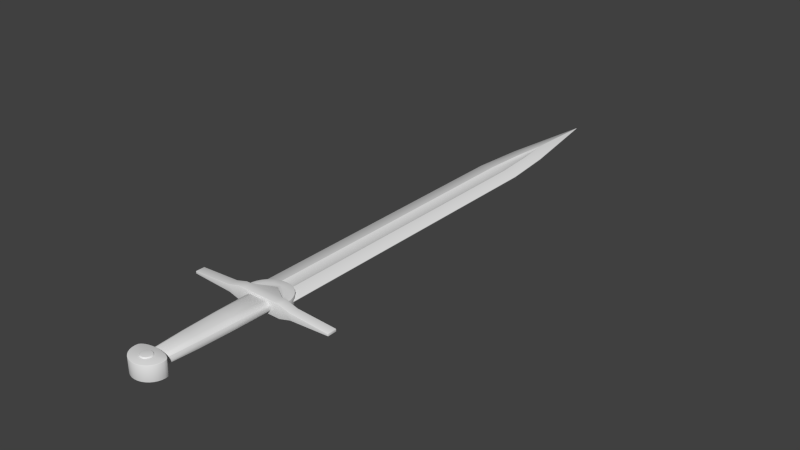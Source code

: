 # Source: Sword.blend  (saved by Blender 2.69.0; exported with 4.5.12 LTS)
import bpy
from mathutils import Matrix  # noqa: F401  (used for matrix-valued properties, if any)

bpy.ops.wm.read_factory_settings(use_empty=True)
scene = bpy.context.scene
scene.name = 'Scene'

# ---- collections
col_collection_1 = bpy.data.collections.new('Collection 1'); scene.collection.children.link(col_collection_1)

# ---- materials (node trees are filled in below, after node groups)
mat_sword = bpy.data.materials.new('Sword')
mat_sword.alpha_threshold = 0.0
mat_sword.use_transparent_shadow = False
mat_sword.roughness = 0.5
mat_sword.line_color = (0.0, 0.0, 0.0, 1.0)

# ---- material node trees

# ---- world
world_world = bpy.data.worlds.new('World'); scene.world = world_world
world_world.color = (0.05088, 0.05088, 0.05088)
world_world.use_sun_shadow = False
world_world.sun_shadow_jitter_overblur = 0.0
world_world.cycles.sampling_method = 'MANUAL'
world_world.cycles.sample_map_resolution = 256

# ---- meshes
me_cube_001 = bpy.data.meshes.new('Cube.001')
me_cube_001.from_pydata([(-0.04758, -0.1307, -0.000684), (-0.04758, 0.6082, -0.000684), (0.04758, 0.6082, -0.000684), (0.04758, -0.1307, -0.000684), (-0.04758, -0.1307, 0.000684), (-0.04758, 0.6082, 0.000684), (0.04758, 0.6082, 0.000684), (0.04758, -0.1307, 0.000684), (-0.0004946, 0.9436, -0.000684), (0.0004946, 0.9436, -0.000684), (-0.0004946, 0.9436, 0.000684), (0.0004946, 0.9436, 0.000684), (-0.01586, 0.6082, 0.005811), (0.01586, 0.6082, 0.005811), (0.01586, 0.6082, -0.005811), (-0.01586, 0.6082, -0.005811), (0.01586, -0.1307, 0.005811), (-0.01586, -0.1307, 0.005811), (-0.01586, -0.1307, -0.005811), (0.01586, -0.1307, -0.005811), (0.009107, -0.1307, -0.003722), (-0.009107, -0.1307, -0.003722), (-0.009107, -0.1307, 0.003722), (0.009107, -0.1307, 0.003722), (-0.009107, 0.6082, -0.003722), (0.009107, 0.6082, -0.003722), (0.009107, 0.6082, 0.003722), (-0.009107, 0.6082, 0.003722), (0.001309, 0.7759, -0.005811), (-0.001309, 0.7759, -0.005811), (-0.001309, 0.7759, 0.005811), (0.001309, 0.7759, 0.005811), (0.0007514, 0.7423, -0.003722), (-0.0007514, 0.7423, -0.003722), (-0.0007514, 0.7423, 0.003722), (0.0007514, 0.7423, 0.003722), (0.01004, -0.07023, 0.009784), (0.0197, -0.07316, 0.009784), (0.02861, -0.07792, 0.009784), (0.03641, -0.08432, 0.009784), (0.04281, -0.09213, 0.009784), (0.04757, -0.101, 0.009784), (0.0505, -0.1107, 0.009784), (0.05149, -0.1207, 0.009784), (-0.05149, -0.1207, 0.01563), (-0.05149, -0.1207, -0.01563), (0.05149, -0.1415, -0.01563), (0.05149, -0.1415, 0.01563), (-0.05149, -0.1415, -0.01563), (-0.05149, -0.1415, 0.01563), (0.1719, -0.1207, 0.002773), (-0.1719, -0.1415, 0.002773), (-0.1719, -0.1415, -0.002773), (-0.1719, -0.1207, -0.002773), (0.05149, -0.1207, 0.01563), (0.05149, -0.1207, -0.01563), (-0.1719, -0.1207, 0.002773), (0.1719, -0.1415, -0.002773), (0.1719, -0.1415, 0.002773), (0.1719, -0.1207, -0.002773), (0.07879, -0.1415, -0.007881), (0.07879, -0.1415, 0.007881), (0.07879, -0.1207, -0.007881), (-0.07879, -0.1207, 0.007881), (-0.07879, -0.1415, 0.007881), (-0.07879, -0.1415, -0.007881), (-0.07879, -0.1207, -0.007881), (0.07879, -0.1207, 0.007881), (4.587e-09, -0.3713, -0.01673), (4.587e-09, -0.3713, 0.01673), (0.007355, -0.3716, -0.01673), (0.007355, -0.3716, 0.01673), (0.01443, -0.3725, -0.01673), (0.01443, -0.3725, 0.01673), (0.02095, -0.3739, -0.01673), (0.02095, -0.3739, 0.01673), (0.02666, -0.3759, -0.01673), (0.02666, -0.3759, 0.01673), (0.03135, -0.3783, -0.01673), (0.03135, -0.3783, 0.01673), (0.03483, -0.381, -0.01673), (0.03483, -0.381, 0.01673), (0.03698, -0.384, -0.01673), (0.03698, -0.384, 0.01673), (0.0377, -0.3905, -0.01673), (0.0377, -0.3905, 0.01673), (0.03698, -0.3973, -0.01673), (0.03698, -0.3973, 0.01673), (0.03483, -0.4039, -0.01673), (0.03483, -0.4039, 0.01673), (0.03135, -0.4099, -0.01673), (0.03135, -0.4099, 0.01673), (0.02666, -0.4152, -0.01673), (0.02666, -0.4152, 0.01673), (0.02095, -0.4196, -0.01673), (0.02095, -0.4196, 0.01673), (0.01443, -0.4228, -0.01673), (0.01443, -0.4228, 0.01673), (0.007355, -0.4248, -0.01673), (0.007355, -0.4248, 0.01673), (-7.697e-09, -0.4255, -0.01673), (-7.697e-09, -0.4255, 0.01673), (-0.007355, -0.4248, -0.01673), (-0.007355, -0.4248, 0.01673), (-0.01443, -0.4228, -0.01673), (-0.01443, -0.4228, 0.01673), (-0.02095, -0.4196, -0.01673), (-0.02095, -0.4196, 0.01673), (-0.02666, -0.4152, -0.01673), (-0.02666, -0.4152, 0.01673), (-0.03135, -0.4099, -0.01673), (-0.03135, -0.4099, 0.01673), (-0.03483, -0.4039, -0.01673), (-0.03483, -0.4039, 0.01673), (-0.03698, -0.3973, -0.01673), (-0.03698, -0.3973, 0.01673), (-0.0377, -0.3905, -0.01673), (-0.0377, -0.3905, 0.01673), (-0.03698, -0.384, -0.01673), (-0.03698, -0.384, 0.01673), (-0.03483, -0.381, -0.01673), (-0.03483, -0.381, 0.01673), (-0.03135, -0.3783, -0.01673), (-0.03135, -0.3783, 0.01673), (-0.02666, -0.3759, -0.01673), (-0.02666, -0.3759, 0.01673), (-0.02095, -0.3739, -0.01673), (-0.02095, -0.3739, 0.01673), (-0.01443, -0.3725, -0.01673), (-0.01443, -0.3725, 0.01673), (-0.007355, -0.3716, -0.01673), (-0.007355, -0.3716, 0.01673), (6.309e-09, -0.3844, 0.01894), (6.309e-09, -0.3844, -0.01894), (6.251e-09, -0.383, -0.01673), (6.251e-09, -0.383, 0.01673), (0.002452, -0.3832, -0.01673), (0.002452, -0.3832, 0.01673), (0.004809, -0.3839, -0.01673), (0.004809, -0.3839, 0.01673), (0.006981, -0.3851, -0.01673), (0.006981, -0.3851, 0.01673), (0.008886, -0.3867, -0.01673), (0.008886, -0.3867, 0.01673), (0.01045, -0.3886, -0.01673), (0.01045, -0.3886, 0.01673), (0.01161, -0.3907, -0.01673), (0.01161, -0.3907, 0.01673), (0.01232, -0.3931, -0.01673), (0.01232, -0.3931, 0.01673), (0.01257, -0.3956, -0.01673), (0.01257, -0.3956, 0.01673), (0.01232, -0.398, -0.01673), (0.01232, -0.398, 0.01673), (0.01161, -0.4004, -0.01673), (0.01161, -0.4004, 0.01673), (0.01045, -0.4025, -0.01673), (0.01045, -0.4025, 0.01673), (0.008886, -0.4044, -0.01673), (0.008886, -0.4044, 0.01673), (0.006981, -0.406, -0.01673), (0.006981, -0.406, 0.01673), (0.004809, -0.4072, -0.01673), (0.004809, -0.4072, 0.01673), (0.002452, -0.4079, -0.01673), (0.002452, -0.4079, 0.01673), (2.156e-09, -0.4081, -0.01673), (2.156e-09, -0.4081, 0.01673), (-0.002452, -0.4079, -0.01673), (-0.002452, -0.4079, 0.01673), (-0.004809, -0.4072, -0.01673), (-0.004809, -0.4072, 0.01673), (-0.006981, -0.406, -0.01673), (-0.006981, -0.406, 0.01673), (-0.008886, -0.4044, -0.01673), (-0.008886, -0.4044, 0.01673), (-0.01045, -0.4025, -0.01673), (-0.01045, -0.4025, 0.01673), (-0.01161, -0.4004, -0.01673), (-0.01161, -0.4004, 0.01673), (-0.01232, -0.398, -0.01673), (-0.01232, -0.398, 0.01673), (-0.01257, -0.3956, -0.01673), (-0.01257, -0.3956, 0.01673), (-0.01232, -0.3931, -0.01673), (-0.01232, -0.3931, 0.01673), (-0.01161, -0.3907, -0.01673), (-0.01161, -0.3907, 0.01673), (-0.01045, -0.3886, -0.01673), (-0.01045, -0.3886, 0.01673), (-0.008886, -0.3867, -0.01673), (-0.008886, -0.3867, 0.01673), (-0.006981, -0.3851, -0.01673), (-0.006981, -0.3851, 0.01673), (-0.004809, -0.3839, -0.01673), (-0.004809, -0.3839, 0.01673), (-0.002451, -0.3832, -0.01673), (-0.002451, -0.3832, 0.01673), (0.002173, -0.3846, -0.01894), (0.002173, -0.3846, 0.01894), (0.004262, -0.3853, -0.01894), (0.004262, -0.3853, 0.01894), (0.006188, -0.3863, -0.01894), (0.006188, -0.3863, 0.01894), (0.007875, -0.3877, -0.01894), (0.007875, -0.3877, 0.01894), (0.00926, -0.3894, -0.01894), (0.00926, -0.3894, 0.01894), (0.01029, -0.3913, -0.01894), (0.01029, -0.3913, 0.01894), (0.01092, -0.3934, -0.01894), (0.01092, -0.3934, 0.01894), (0.01114, -0.3956, -0.01894), (0.01114, -0.3956, 0.01894), (0.01092, -0.3977, -0.01894), (0.01092, -0.3977, 0.01894), (0.01029, -0.3998, -0.01894), (0.01029, -0.3998, 0.01894), (0.00926, -0.4017, -0.01894), (0.00926, -0.4017, 0.01894), (0.007875, -0.4034, -0.01894), (0.007875, -0.4034, 0.01894), (0.006188, -0.4048, -0.01894), (0.006188, -0.4048, 0.01894), (0.004262, -0.4058, -0.01894), (0.004262, -0.4058, 0.01894), (0.002173, -0.4065, -0.01894), (0.002173, -0.4065, 0.01894), (2.68e-09, -0.4067, -0.01894), (2.68e-09, -0.4067, 0.01894), (-0.002173, -0.4065, -0.01894), (-0.002173, -0.4065, 0.01894), (-0.004262, -0.4058, -0.01894), (-0.004262, -0.4058, 0.01894), (-0.006188, -0.4048, -0.01894), (-0.006188, -0.4048, 0.01894), (-0.007875, -0.4034, -0.01894), (-0.007875, -0.4034, 0.01894), (-0.00926, -0.4017, -0.01894), (-0.00926, -0.4017, 0.01894), (-0.01029, -0.3998, -0.01894), (-0.01029, -0.3998, 0.01894), (-0.01092, -0.3977, -0.01894), (-0.01092, -0.3977, 0.01894), (-0.01114, -0.3956, -0.01894), (-0.01114, -0.3956, 0.01894), (-0.01092, -0.3934, -0.01894), (-0.01092, -0.3934, 0.01894), (-0.01029, -0.3913, -0.01894), (-0.01029, -0.3913, 0.01894), (-0.00926, -0.3894, -0.01894), (-0.00926, -0.3894, 0.01894), (-0.007875, -0.3877, -0.01894), (-0.007875, -0.3877, 0.01894), (-0.006188, -0.3863, -0.01894), (-0.006188, -0.3863, 0.01894), (-0.004262, -0.3853, -0.01894), (-0.004262, -0.3853, 0.01894), (-0.002173, -0.3846, -0.01894), (-0.002173, -0.3846, 0.01894), (-0.03618, 0.7265, -0.000684), (0.03618, 0.7265, -0.000684), (0.03618, 0.7265, 0.000684), (-0.03618, 0.7265, 0.000684), (0.004653, 0.7056, 0.003722), (-0.004653, 0.7056, 0.003722), (-0.004653, 0.7056, -0.003722), (0.004653, 0.7056, -0.003722), (0.009081, 0.707, -0.005811), (-0.009081, 0.707, -0.005811), (-0.009081, 0.707, 0.005811), (0.009081, 0.707, 0.005811), (-0.01162, -0.3676, -0.01112), (-0.01685, -0.1427, -0.01112), (0.01685, -0.1427, -0.01112), (0.01162, -0.3676, -0.01112), (-0.01162, -0.3676, 0.01112), (-0.01685, -0.1427, 0.01112), (0.01685, -0.1427, 0.01112), (0.01162, -0.3676, 0.01112), (-0.01638, -0.3676, -0.009911), (-0.02375, -0.1427, -0.009911), (0.02375, -0.1427, -0.009911), (0.01638, -0.3676, -0.009911), (-0.01638, -0.3676, 0.009911), (-0.02375, -0.1427, 0.009911), (0.02375, -0.1427, 0.009911), (0.01638, -0.3676, 0.009911), (-0.02003, -0.3676, -0.006476), (-0.02905, -0.1427, -0.006476), (0.02905, -0.1427, -0.006476), (0.02003, -0.3676, -0.006476), (-0.02003, -0.3676, 0.006476), (-0.02905, -0.1427, 0.006476), (0.02905, -0.1427, 0.006476), (0.02003, -0.3676, 0.006476), (-0.02111, -0.3676, -0.002185), (-0.0306, -0.1427, -0.002185), (0.0306, -0.1427, -0.002185), (0.02111, -0.3676, -0.002185), (-0.02111, -0.3676, 0.002185), (-0.0306, -0.1427, 0.002185), (0.0306, -0.1427, 0.002185), (0.02111, -0.3676, 0.002185), (0.01716, -0.1415, 0.006298), (-0.01716, -0.1415, 0.006298), (0.01716, -0.1415, -0.006298), (-0.01716, -0.1415, -0.006298), (0.01716, -0.3763, 0.006298), (-0.01716, -0.3763, 0.006298), (0.01716, -0.3763, -0.006298), (-0.01716, -0.3763, -0.006298), (-0.01393, -0.3048, 0.01392), (-0.01579, -0.2238, 0.01392), (-0.01579, -0.2238, -0.01392), (-0.01393, -0.3048, -0.01392), (0.01579, -0.2238, 0.01392), (0.01393, -0.3048, 0.01392), (0.01393, -0.3048, -0.01392), (0.01579, -0.2238, -0.01392), (-0.01963, -0.3048, 0.01086), (-0.02225, -0.2238, 0.01086), (-0.02225, -0.2238, -0.01086), (-0.01963, -0.3048, -0.01086), (0.02225, -0.2238, 0.01086), (0.01963, -0.3048, 0.01086), (0.01963, -0.3048, -0.01086), (0.02225, -0.2238, -0.01086), (-0.02401, -0.3048, 0.007222), (-0.02721, -0.2238, 0.007222), (-0.02721, -0.2238, -0.007222), (-0.02401, -0.3048, -0.007222), (0.02721, -0.2238, 0.007222), (0.02401, -0.3048, 0.007222), (0.02401, -0.3048, -0.007222), (0.02721, -0.2238, -0.007222), (-0.02529, -0.3048, 0.002185), (-0.02867, -0.2238, 0.002185), (-0.02867, -0.2238, -0.002185), (-0.02529, -0.3048, -0.002185), (0.02867, -0.2238, 0.002185), (0.02529, -0.3048, 0.002185), (0.02529, -0.3048, -0.002185), (0.02867, -0.2238, -0.002185), (0.04012, -0.1207, 0.01563), (-0.04011, -0.1207, 0.01563), (0.04012, -0.1207, 0.009784), (0.001483, -0.09408, 0.0106), (-0.001483, -0.09408, 0.0106), (0.001483, -0.09408, 0.009784), (0.03028, -0.1068, 0.009784), (0.03053, -0.09651, 0.009784), (0.04032, -0.1091, 0.009784), (0.01808, -0.08778, 0.01019), (0.00925, -0.09145, 0.01019), (-0.04011, -0.1207, -0.01564), (0.04012, -0.1207, -0.01564), (-1.609e-06, -0.06924, 0.009784), (-0.01005, -0.07023, 0.009784), (-0.01971, -0.07316, 0.009784), (-0.02861, -0.07792, 0.009784), (-0.03641, -0.08432, 0.009784), (-0.04281, -0.09213, 0.009784), (-0.04757, -0.101, 0.009784), (-0.0505, -0.1107, 0.009784), (-0.05149, -0.1207, 0.009784), (-0.04012, -0.1207, 0.009784), (-0.001485, -0.09408, 0.009784), (-1.591e-06, -0.08445, 0.009784), (-0.03028, -0.1068, 0.009784), (-0.03054, -0.09651, 0.009784), (-0.04032, -0.1091, 0.009784), (-0.01808, -0.08778, 0.01019), (-0.009251, -0.09145, 0.01019), (0.01004, -0.07023, -0.009786), (0.0197, -0.07316, -0.009786), (0.02861, -0.07792, -0.009786), (0.03641, -0.08432, -0.009786), (0.04281, -0.09213, -0.009786), (0.04757, -0.101, -0.009786), (0.0505, -0.1107, -0.009786), (0.05149, -0.1207, -0.009786), (0.04012, -0.1207, -0.009786), (0.001483, -0.09408, -0.01061), (-0.001483, -0.09408, -0.01061), (0.001483, -0.09408, -0.009786), (0.03028, -0.1068, -0.009786), (0.03053, -0.09651, -0.009786), (0.04032, -0.1091, -0.009786), (0.01808, -0.08778, -0.01019), (0.00925, -0.09145, -0.01019), (-1.609e-06, -0.06924, -0.009786), (-0.01005, -0.07023, -0.009786), (-0.01971, -0.07316, -0.009786), (-0.02861, -0.07792, -0.009786), (-0.03641, -0.08432, -0.009786), (-0.04281, -0.09213, -0.009786), (-0.04757, -0.101, -0.009786), (-0.0505, -0.1107, -0.009786), (-0.05149, -0.1207, -0.009786), (-0.04012, -0.1207, -0.009786), (-0.001485, -0.09408, -0.009786), (-1.591e-06, -0.08445, -0.009786), (-0.03028, -0.1068, -0.009786), (-0.03054, -0.09651, -0.009786), (-0.04032, -0.1091, -0.009786), (-0.01808, -0.08778, -0.01019), (-0.009251, -0.09145, -0.01019), (-0.04012, -0.1415, 0.01563), (0.04012, -0.1415, 0.01563), (-0.04012, -0.1415, -0.01563), (0.04012, -0.1415, -0.01563)], [], [(4, 5, 1, 0), (6, 7, 3, 2), (19, 14, 2, 3), (17, 12, 5, 4), (18, 15, 24, 21), (271, 31, 35, 264), (82, 83, 85, 84), (0, 1, 15, 18), (31, 30, 34, 35), (7, 6, 13, 16), (14, 19, 20, 25), (270, 12, 27, 265), (269, 29, 33, 266), (12, 17, 22, 27), (268, 14, 25, 267), (265, 264, 35, 34), (267, 266, 33, 32), (21, 24, 25, 20), (29, 28, 32, 33), (269, 260, 8, 29), (271, 262, 11, 31), (261, 268, 28, 9), (28, 29, 8, 9), (10, 11, 9, 8), (260, 263, 10, 8), (263, 270, 30, 10), (30, 31, 11, 10), (74, 75, 77, 76), (102, 103, 105, 104), (96, 97, 99, 98), (59, 50, 58, 57), (76, 77, 79, 78), (56, 53, 52, 51), (98, 99, 101, 100), (65, 64, 51, 52), (104, 105, 107, 106), (66, 65, 52, 53), (78, 79, 81, 80), (60, 62, 59, 57), (84, 85, 87, 86), (47, 46, 60, 61), (100, 101, 103, 102), (46, 55, 62, 60), (86, 87, 89, 88), (80, 81, 83, 82), (94, 95, 97, 96), (72, 73, 75, 74), (45, 48, 65, 66), (92, 93, 95, 94), (62, 67, 50, 59), (70, 71, 73, 72), (90, 91, 93, 92), (49, 44, 63, 64), (68, 69, 71, 70), (88, 89, 91, 90), (64, 63, 56, 51), (177, 239, 241, 179), (106, 107, 109, 108), (108, 109, 111, 110), (110, 111, 113, 112), (112, 113, 115, 114), (114, 115, 117, 116), (116, 117, 119, 118), (118, 119, 121, 120), (120, 121, 123, 122), (122, 123, 125, 124), (124, 125, 127, 126), (126, 127, 129, 128), (129, 127, 193, 195), (130, 131, 69, 68), (128, 129, 131, 130), (131, 129, 195, 197), (184, 246, 244, 182), (70, 72, 138, 136), (178, 240, 238, 176), (130, 68, 134, 196), (72, 74, 140, 138), (171, 233, 235, 173), (128, 130, 196, 194), (73, 71, 137, 139), (172, 234, 232, 170), (126, 128, 194, 192), (75, 73, 139, 141), (165, 227, 229, 167), (124, 126, 192, 190), (77, 75, 141, 143), (166, 228, 226, 164), (122, 124, 190, 188), (79, 77, 143, 145), (159, 221, 223, 161), (120, 122, 188, 186), (81, 79, 145, 147), (160, 222, 220, 158), (118, 120, 186, 184), (83, 81, 147, 149), (153, 215, 217, 155), (116, 118, 184, 182), (85, 83, 149, 151), (154, 216, 214, 152), (114, 116, 182, 180), (87, 85, 151, 153), (147, 209, 211, 149), (112, 114, 180, 178), (89, 87, 153, 155), (148, 210, 208, 146), (110, 112, 178, 176), (91, 89, 155, 157), (134, 133, 258, 196), (108, 110, 176, 174), (93, 91, 157, 159), (141, 203, 205, 143), (106, 108, 174, 172), (95, 93, 159, 161), (142, 204, 202, 140), (104, 106, 172, 170), (97, 95, 161, 163), (191, 253, 255, 193), (102, 104, 170, 168), (99, 97, 163, 165), (192, 254, 252, 190), (100, 102, 168, 166), (101, 99, 165, 167), (185, 247, 249, 187), (98, 100, 166, 164), (103, 101, 167, 169), (186, 248, 246, 184), (96, 98, 164, 162), (105, 103, 169, 171), (179, 241, 243, 181), (94, 96, 162, 160), (107, 105, 171, 173), (180, 242, 240, 178), (92, 94, 160, 158), (109, 107, 173, 175), (173, 235, 237, 175), (90, 92, 158, 156), (111, 109, 175, 177), (174, 236, 234, 172), (88, 90, 156, 154), (113, 111, 177, 179), (167, 229, 231, 169), (86, 88, 154, 152), (115, 113, 179, 181), (168, 230, 228, 166), (84, 86, 152, 150), (117, 115, 181, 183), (161, 223, 225, 163), (82, 84, 150, 148), (119, 117, 183, 185), (162, 224, 222, 160), (80, 82, 148, 146), (121, 119, 185, 187), (155, 217, 219, 157), (78, 80, 146, 144), (123, 121, 187, 189), (156, 218, 216, 154), (76, 78, 144, 142), (125, 123, 189, 191), (199, 132, 259, 257, 255, 253, 251, 249, 247, 245, 243, 241, 239, 237, 235, 233, 231, 229, 227, 225, 223, 221, 219, 217, 215, 213, 211, 209, 207, 205, 203, 201), (74, 76, 142, 140), (127, 125, 191, 193), (133, 198, 200, 202, 204, 206, 208, 210, 212, 214, 216, 218, 220, 222, 224, 226, 228, 230, 232, 234, 236, 238, 240, 242, 244, 246, 248, 250, 252, 254, 256, 258), (69, 131, 197, 135), (149, 211, 213, 151), (150, 212, 210, 148), (183, 245, 247, 185), (68, 70, 136, 134), (71, 69, 135, 137), (136, 198, 133, 134), (135, 132, 199, 137), (190, 252, 250, 188), (189, 251, 253, 191), (140, 202, 200, 138), (139, 201, 203, 141), (196, 258, 256, 194), (195, 257, 259, 197), (197, 259, 132, 135), (146, 208, 206, 144), (145, 207, 209, 147), (152, 214, 212, 150), (151, 213, 215, 153), (158, 220, 218, 156), (157, 219, 221, 159), (164, 226, 224, 162), (163, 225, 227, 165), (170, 232, 230, 168), (169, 231, 233, 171), (176, 238, 236, 174), (175, 237, 239, 177), (182, 244, 242, 180), (181, 243, 245, 183), (188, 250, 248, 186), (187, 249, 251, 189), (138, 200, 198, 136), (137, 199, 201, 139), (194, 256, 254, 192), (193, 255, 257, 195), (144, 206, 204, 142), (143, 205, 207, 145), (6, 2, 261, 262), (13, 271, 264, 26), (30, 270, 265, 34), (15, 269, 266, 24), (28, 268, 267, 32), (27, 26, 264, 265), (25, 24, 266, 267), (15, 1, 260, 269), (1, 5, 263, 260), (13, 6, 262, 271), (2, 14, 268, 261), (5, 12, 270, 263), (279, 275, 283, 287), (277, 278, 274, 273), (277, 273, 281, 285), (279, 276, 272, 275), (314, 273, 274, 319), (316, 278, 277, 313), (287, 283, 291, 295), (282, 286, 294, 290), (272, 276, 284, 280), (274, 278, 286, 282), (313, 277, 285, 321), (317, 279, 287, 325), (315, 272, 280, 323), (319, 274, 282, 327), (329, 293, 301, 337), (333, 295, 303, 341), (285, 281, 289, 293), (280, 284, 292, 288), (325, 287, 295, 333), (321, 285, 293, 329), (327, 282, 290, 335), (323, 280, 288, 331), (337, 301, 297, 338), (341, 303, 299, 342), (335, 290, 298, 343), (331, 288, 296, 339), (290, 294, 302, 298), (295, 291, 299, 303), (293, 289, 297, 301), (288, 292, 300, 296), (61, 60, 57, 58), (305, 307, 311, 309), (48, 49, 64, 65), (54, 47, 61, 67), (305, 408, 410, 307), (308, 309, 311, 310), (304, 305, 309, 308), (307, 306, 310, 311), (306, 304, 308, 310), (67, 61, 58, 50), (67, 43, 54), (63, 66, 53, 56), (262, 261, 9, 11), (272, 315, 318, 275), (315, 314, 319, 318), (279, 317, 312, 276), (317, 316, 313, 312), (276, 312, 320, 284), (312, 313, 321, 320), (278, 316, 324, 286), (316, 317, 325, 324), (273, 314, 322, 281), (314, 315, 323, 322), (275, 318, 326, 283), (318, 319, 327, 326), (292, 328, 336, 300), (328, 329, 337, 336), (294, 332, 340, 302), (332, 333, 341, 340), (286, 324, 332, 294), (324, 325, 333, 332), (284, 320, 328, 292), (320, 321, 329, 328), (283, 326, 334, 291), (326, 327, 335, 334), (281, 322, 330, 289), (322, 323, 331, 330), (300, 336, 339, 296), (336, 337, 338, 339), (302, 340, 343, 298), (340, 341, 342, 343), (291, 334, 342, 299), (334, 335, 343, 342), (289, 330, 338, 297), (330, 331, 339, 338), (345, 344, 347, 348), (344, 346, 349, 347), (351, 352, 41, 40), (42, 41, 352), (39, 38, 353, 351), (16, 13, 26, 23), (23, 26, 27, 22), (353, 38, 37), (40, 39, 351), (43, 346, 344, 54), (352, 351, 350), (351, 353, 354, 350), (366, 365, 44, 345), (346, 350, 354, 349), (367, 349, 368), (355, 410, 48, 45), (370, 362, 363, 371), (364, 371, 363), (361, 370, 372, 360), (372, 359, 360), (368, 358, 359, 372), (362, 370, 361), (358, 368, 357), (371, 369, 370), (372, 373, 368), (370, 369, 373, 372), (356, 383, 385, 382), (368, 373, 367), (366, 367, 373, 369), (371, 366, 369), (365, 63, 44), (367, 348, 347, 349), (366, 345, 348, 367), (368, 353, 37, 36), (36, 357, 368), (353, 368, 354), (368, 349, 354), (364, 365, 366, 371), (382, 381, 55, 356), (387, 378, 379, 388), (380, 388, 379), (377, 387, 389, 376), (389, 375, 376), (378, 387, 377), (388, 386, 387), (387, 386, 390, 389), (382, 385, 390, 386), (401, 402, 385), (404, 405, 397, 396), (398, 397, 405), (395, 394, 406, 404), (406, 394, 393), (402, 406, 393, 392), (396, 395, 404), (392, 391, 402), (405, 404, 403), (406, 402, 407), (404, 406, 407, 403), (402, 401, 407), (400, 403, 407, 401), (401, 385, 383, 384), (399, 400, 355, 45), (402, 374, 375, 389), (374, 402, 391), (389, 390, 402), (402, 390, 385), (381, 62, 55), (400, 401, 384, 355), (381, 43, 67, 62), (388, 382, 386), (66, 399, 45), (405, 403, 400), (380, 381, 382, 388), (365, 399, 66, 63), (363, 397, 398, 364), (362, 396, 397, 363), (361, 395, 396, 362), (360, 394, 395, 361), (359, 393, 394, 360), (358, 392, 393, 359), (357, 391, 392, 358), (36, 374, 391, 357), (37, 375, 374, 36), (38, 376, 375, 37), (39, 377, 376, 38), (40, 378, 377, 39), (41, 379, 378, 40), (42, 380, 379, 41), (43, 381, 380, 42), (399, 365, 364, 398), (398, 405, 400, 399), (42, 352, 346, 43), (352, 350, 346), (355, 384, 383, 356), (345, 44, 49, 408), (306, 307, 410, 411), (408, 49, 48, 410), (356, 55, 46, 411), (409, 411, 46, 47), (344, 345, 408, 409), (409, 304, 306, 411), (355, 356, 411, 410), (305, 304, 409, 408), (54, 344, 409, 47)])
me_cube_001.polygons.foreach_set('use_smooth', [True] * 390)
_k = set([(12, 17), (12, 270), (13, 16), (13, 271), (14, 19), (14, 268), (15, 18), (15, 269), (28, 29), (28, 268), (29, 269), (30, 31), (30, 270), (31, 271)])
me_cube_001.attributes.new('sharp_edge', 'BOOLEAN', 'EDGE').data.foreach_set('value', [ (min(e.vertices), max(e.vertices)) in _k for e in me_cube_001.edges])
_uv = me_cube_001.uv_layers.new(name='UVMap')
_uv.uv.foreach_set('vector', [0.04022, 0.9584, 0.6945, 0.9584, 0.6945, 0.9584, 0.04022, 0.9584, 0.6945, 0.8742, 0.04022, 0.8742, 0.04022, 0.8742, 0.6945, 0.8742, 0.04022, 0.9023, 0.6945, 0.9023, 0.6945, 0.8742, 0.04022, 0.8742, 0.04022, 0.9304, 0.6945, 0.9304, 0.6945, 0.9584, 0.04022, 0.9584, 0.04022, 0.9304, 0.6945, 0.9304, 0.6945, 0.9244, 0.04022, 0.9244, 0.782, 0.9083, 0.843, 0.9152, 0.8133, 0.9156, 0.7807, 0.9122, 0.08319, 0.5861, 0.1963, 0.5861, 0.1963, 0.6082, 0.08319, 0.6082, 0.04022, 0.9584, 0.6945, 0.9584, 0.6945, 0.9304, 0.04022, 0.9304, 0.843, 0.9152, 0.843, 0.9175, 0.8133, 0.917, 0.8133, 0.9156, 0.04022, 0.8742, 0.6945, 0.8742, 0.6945, 0.9023, 0.04022, 0.9023, 0.6945, 0.9023, 0.04022, 0.9023, 0.04022, 0.9082, 0.6945, 0.9082, 0.782, 0.9244, 0.6945, 0.9304, 0.6945, 0.9244, 0.7807, 0.9204, 0.782, 0.9244, 0.843, 0.9175, 0.8133, 0.917, 0.7807, 0.9204, 0.6945, 0.9304, 0.04022, 0.9304, 0.04022, 0.9244, 0.6945, 0.9244, 0.782, 0.9083, 0.6945, 0.9023, 0.6945, 0.9082, 0.7807, 0.9122, 0.7807, 0.9204, 0.7807, 0.9122, 0.8133, 0.9156, 0.8133, 0.917, 0.7807, 0.9122, 0.7807, 0.9204, 0.8133, 0.917, 0.8133, 0.9156, 0.04022, 0.9244, 0.6945, 0.9244, 0.6945, 0.9082, 0.04022, 0.9082, 0.843, 0.9175, 0.843, 0.9152, 0.8133, 0.9156, 0.8133, 0.917, 0.782, 0.9244, 0.7992, 0.9484, 0.9915, 0.9168, 0.843, 0.9175, 0.782, 0.9083, 0.7992, 0.8843, 0.9915, 0.9159, 0.843, 0.9152, 0.7992, 0.8843, 0.782, 0.9083, 0.843, 0.9152, 0.9915, 0.9159, 0.843, 0.9152, 0.843, 0.9175, 0.9915, 0.9168, 0.9915, 0.9159, 0.9915, 0.9168, 0.9915, 0.9159, 0.9915, 0.9159, 0.9915, 0.9168, 0.7992, 0.9484, 0.7992, 0.9484, 0.9915, 0.9168, 0.9915, 0.9168, 0.7992, 0.9484, 0.782, 0.9244, 0.843, 0.9175, 0.9915, 0.9168, 0.843, 0.9175, 0.843, 0.9152, 0.9915, 0.9159, 0.9915, 0.9168, 0.08275, 0.3804, 0.1965, 0.3804, 0.1965, 0.361, 0.08275, 0.361, 0.08275, 0.4766, 0.1965, 0.4766, 0.1965, 0.5006, 0.08275, 0.5006, 0.08275, 0.4025, 0.1965, 0.4025, 0.1965, 0.4266, 0.08275, 0.4266, 0.7744, 0.6185, 0.7744, 0.6355, 0.7108, 0.6355, 0.7108, 0.6185, 0.08319, 0.5589, 0.1963, 0.5589, 0.1963, 0.5669, 0.08319, 0.5669, 0.7744, 0.6355, 0.7744, 0.6185, 0.7108, 0.6185, 0.7108, 0.6355, 0.08275, 0.4266, 0.1965, 0.4266, 0.1965, 0.4516, 0.08275, 0.4516, 0.6326, 0.3278, 0.6326, 0.3033, 0.777, 0.3113, 0.777, 0.3199, 0.08275, 0.5006, 0.1965, 0.5006, 0.1965, 0.5227, 0.08275, 0.5227, 0.8356, 0.658, 0.7973, 0.658, 0.7973, 0.8299, 0.8356, 0.8299, 0.08319, 0.5669, 0.1963, 0.5669, 0.1963, 0.5761, 0.08319, 0.5761, 0.7973, 0.3672, 0.8356, 0.3672, 0.8356, 0.1953, 0.7973, 0.1953, 0.08319, 0.6082, 0.1963, 0.6082, 0.1963, 0.6313, 0.08319, 0.6313, 0.4306, 0.2913, 0.4306, 0.3398, 0.3883, 0.3278, 0.3883, 0.3033, 0.08275, 0.4516, 0.1965, 0.4516, 0.1965, 0.4766, 0.08275, 0.4766, 0.7973, 0.4176, 0.8356, 0.4176, 0.8356, 0.3672, 0.7973, 0.3672, 0.08319, 0.6313, 0.1963, 0.6313, 0.1963, 0.6535, 0.08319, 0.6535, 0.08319, 0.5761, 0.1963, 0.5761, 0.1963, 0.5861, 0.08319, 0.5861, 0.08275, 0.3804, 0.1965, 0.3804, 0.1965, 0.4025, 0.08275, 0.4025, 0.08275, 0.4025, 0.1965, 0.4025, 0.1965, 0.3804, 0.08275, 0.3804, 0.8356, 0.6076, 0.7973, 0.6076, 0.7973, 0.658, 0.8356, 0.658, 0.08275, 0.361, 0.1965, 0.361, 0.1965, 0.3804, 0.08275, 0.3804, 0.3775, 0.4084, 0.3775, 0.384, 0.2331, 0.3919, 0.2331, 0.4005, 0.08275, 0.4266, 0.1965, 0.4266, 0.1965, 0.4025, 0.08275, 0.4025, 0.08319, 0.6739, 0.1963, 0.6739, 0.1963, 0.6918, 0.08319, 0.6918, 0.7973, 0.6076, 0.8356, 0.6076, 0.8356, 0.658, 0.7973, 0.658, 0.08275, 0.4516, 0.1965, 0.4516, 0.1965, 0.4266, 0.08275, 0.4266, 0.08319, 0.6535, 0.1963, 0.6535, 0.1963, 0.6739, 0.08319, 0.6739, 0.7973, 0.658, 0.8356, 0.658, 0.8356, 0.8299, 0.7973, 0.8299, 0.122, 0.2187, 0.1243, 0.2152, 0.13, 0.2182, 0.1284, 0.2221, 0.08275, 0.5227, 0.1965, 0.5227, 0.1965, 0.5422, 0.08275, 0.5422, 0.08319, 0.6918, 0.1963, 0.6918, 0.1963, 0.6739, 0.08319, 0.6739, 0.08319, 0.6739, 0.1963, 0.6739, 0.1963, 0.6535, 0.08319, 0.6535, 0.08319, 0.6535, 0.1963, 0.6535, 0.1963, 0.6313, 0.08319, 0.6313, 0.08319, 0.6313, 0.1963, 0.6313, 0.1963, 0.6082, 0.08319, 0.6082, 0.08319, 0.6082, 0.1963, 0.6082, 0.1963, 0.5861, 0.08319, 0.5861, 0.08319, 0.5861, 0.1963, 0.5861, 0.1963, 0.5761, 0.08319, 0.5761, 0.08319, 0.5761, 0.1963, 0.5761, 0.1963, 0.5669, 0.08319, 0.5669, 0.08319, 0.5669, 0.1963, 0.5669, 0.1963, 0.5589, 0.08319, 0.5589, 0.08275, 0.5422, 0.1965, 0.5422, 0.1965, 0.5227, 0.08275, 0.5227, 0.08275, 0.5227, 0.1965, 0.5227, 0.1965, 0.5006, 0.08275, 0.5006, 0.2109, 0.2305, 0.2066, 0.2498, 0.1735, 0.2084, 0.177, 0.202, 0.08275, 0.4766, 0.1965, 0.4766, 0.1965, 0.4516, 0.08275, 0.4516, 0.08275, 0.5006, 0.1965, 0.5006, 0.1965, 0.4766, 0.08275, 0.4766, 0.2136, 0.2096, 0.2109, 0.2305, 0.177, 0.202, 0.1791, 0.195, 0.1499, 0.2243, 0.1491, 0.2201, 0.1426, 0.2207, 0.1426, 0.225, 0.2136, 0.166, 0.2109, 0.1451, 0.177, 0.1736, 0.1791, 0.1805, 0.1284, 0.2221, 0.13, 0.2182, 0.1243, 0.2152, 0.122, 0.2187, 0.2136, 0.2096, 0.2145, 0.1878, 0.1798, 0.1878, 0.1791, 0.195, 0.2109, 0.1451, 0.2066, 0.1258, 0.1735, 0.1671, 0.177, 0.1736, 0.1083, 0.202, 0.1122, 0.2004, 0.1152, 0.2061, 0.1117, 0.2084, 0.2109, 0.2305, 0.2136, 0.2096, 0.1791, 0.195, 0.177, 0.202, 0.2109, 0.1451, 0.2136, 0.166, 0.1791, 0.1805, 0.177, 0.1736, 0.1117, 0.2084, 0.1152, 0.2061, 0.1122, 0.2004, 0.1083, 0.202, 0.2066, 0.2498, 0.2109, 0.2305, 0.177, 0.202, 0.1735, 0.2084, 0.2066, 0.1258, 0.2109, 0.1451, 0.177, 0.1736, 0.1735, 0.1671, 0.1062, 0.1805, 0.1103, 0.1814, 0.1097, 0.1878, 0.1054, 0.1878, 0.2008, 0.2667, 0.2066, 0.2498, 0.1735, 0.2084, 0.1689, 0.2141, 0.2008, 0.1089, 0.2066, 0.1258, 0.1735, 0.1671, 0.1689, 0.1615, 0.1054, 0.1878, 0.1097, 0.1878, 0.1103, 0.1814, 0.1062, 0.1805, 0.1937, 0.2806, 0.2008, 0.2667, 0.1689, 0.2141, 0.1633, 0.2187, 0.1937, 0.09502, 0.2008, 0.1089, 0.1689, 0.1615, 0.1633, 0.1569, 0.1163, 0.1615, 0.1193, 0.1645, 0.1152, 0.1695, 0.1117, 0.1671, 0.1857, 0.2909, 0.1937, 0.2806, 0.1633, 0.2187, 0.1569, 0.2221, 0.1857, 0.08471, 0.1937, 0.09502, 0.1633, 0.1569, 0.1569, 0.1534, 0.1117, 0.1671, 0.1152, 0.1695, 0.1193, 0.1645, 0.1163, 0.1615, 0.1769, 0.2972, 0.1857, 0.2909, 0.1569, 0.2221, 0.1499, 0.2243, 0.1769, 0.07837, 0.1857, 0.08471, 0.1569, 0.1534, 0.1499, 0.1513, 0.1354, 0.1513, 0.1362, 0.1555, 0.13, 0.1573, 0.1284, 0.1534, 0.1576, 0.2994, 0.1769, 0.2972, 0.1499, 0.2243, 0.1426, 0.225, 0.1576, 0.07622, 0.1769, 0.07837, 0.1499, 0.1513, 0.1426, 0.1506, 0.1284, 0.1534, 0.13, 0.1573, 0.1362, 0.1555, 0.1354, 0.1513, 0.1374, 0.2972, 0.1576, 0.2994, 0.1426, 0.225, 0.1354, 0.2243, 0.1374, 0.07837, 0.1576, 0.07622, 0.1426, 0.1506, 0.1354, 0.1513, 0.1569, 0.1534, 0.1552, 0.1573, 0.1491, 0.1555, 0.1499, 0.1513, 0.118, 0.2909, 0.1374, 0.2972, 0.1354, 0.2243, 0.1284, 0.2221, 0.118, 0.08471, 0.1374, 0.07837, 0.1354, 0.1513, 0.1284, 0.1534, 0.1499, 0.1513, 0.1491, 0.1555, 0.1552, 0.1573, 0.1569, 0.1534, 0.1001, 0.2806, 0.118, 0.2909, 0.1284, 0.2221, 0.122, 0.2187, 0.1001, 0.09502, 0.118, 0.08471, 0.1284, 0.1534, 0.122, 0.1569, 0.1798, 0.1878, 0.1756, 0.1878, 0.1749, 0.1942, 0.1791, 0.195, 0.08441, 0.2667, 0.1001, 0.2806, 0.122, 0.2187, 0.1163, 0.2141, 0.08441, 0.1089, 0.1001, 0.09502, 0.122, 0.1569, 0.1163, 0.1615, 0.1735, 0.1671, 0.17, 0.1695, 0.1659, 0.1645, 0.1689, 0.1615, 0.07154, 0.2498, 0.08441, 0.2667, 0.1163, 0.2141, 0.1117, 0.2084, 0.07154, 0.1258, 0.08441, 0.1089, 0.1163, 0.1615, 0.1117, 0.1671, 0.1689, 0.1615, 0.1659, 0.1645, 0.17, 0.1695, 0.1735, 0.1671, 0.06198, 0.2305, 0.07154, 0.2498, 0.1117, 0.2084, 0.1083, 0.202, 0.06198, 0.1451, 0.07154, 0.1258, 0.1117, 0.1671, 0.1083, 0.1736, 0.1689, 0.2141, 0.1659, 0.2111, 0.17, 0.2061, 0.1735, 0.2084, 0.05609, 0.2096, 0.06198, 0.2305, 0.1083, 0.202, 0.1062, 0.195, 0.05609, 0.166, 0.06198, 0.1451, 0.1083, 0.1736, 0.1062, 0.1805, 0.1735, 0.2084, 0.17, 0.2061, 0.1659, 0.2111, 0.1689, 0.2141, 0.0541, 0.1878, 0.05609, 0.2096, 0.1062, 0.195, 0.1054, 0.1878, 0.0541, 0.1878, 0.05609, 0.166, 0.1062, 0.1805, 0.1054, 0.1878, 0.1499, 0.2243, 0.1491, 0.2201, 0.1552, 0.2182, 0.1569, 0.2221, 0.05609, 0.166, 0.0541, 0.1878, 0.1054, 0.1878, 0.1062, 0.1805, 0.05609, 0.2096, 0.0541, 0.1878, 0.1054, 0.1878, 0.1062, 0.195, 0.1569, 0.2221, 0.1552, 0.2182, 0.1491, 0.2201, 0.1499, 0.2243, 0.06198, 0.1451, 0.05609, 0.166, 0.1062, 0.1805, 0.1083, 0.1736, 0.06198, 0.2305, 0.05609, 0.2096, 0.1062, 0.195, 0.1083, 0.202, 0.1284, 0.2221, 0.13, 0.2182, 0.1362, 0.2201, 0.1354, 0.2243, 0.07154, 0.1258, 0.06198, 0.1451, 0.1083, 0.1736, 0.1117, 0.1671, 0.07154, 0.2498, 0.06198, 0.2305, 0.1083, 0.202, 0.1117, 0.2084, 0.1354, 0.2243, 0.1362, 0.2201, 0.13, 0.2182, 0.1284, 0.2221, 0.08441, 0.1089, 0.07154, 0.1258, 0.1117, 0.1671, 0.1163, 0.1615, 0.08441, 0.2667, 0.07154, 0.2498, 0.1117, 0.2084, 0.1163, 0.2141, 0.1117, 0.2084, 0.1152, 0.2061, 0.1193, 0.2111, 0.1163, 0.2141, 0.1001, 0.09502, 0.08441, 0.1089, 0.1163, 0.1615, 0.122, 0.1569, 0.1001, 0.2806, 0.08441, 0.2667, 0.1163, 0.2141, 0.122, 0.2187, 0.1163, 0.2141, 0.1193, 0.2111, 0.1152, 0.2061, 0.1117, 0.2084, 0.118, 0.08471, 0.1001, 0.09502, 0.122, 0.1569, 0.1284, 0.1534, 0.118, 0.2909, 0.1001, 0.2806, 0.122, 0.2187, 0.1284, 0.2221, 0.1054, 0.1878, 0.1097, 0.1878, 0.1103, 0.1942, 0.1062, 0.195, 0.1374, 0.07837, 0.118, 0.08471, 0.1284, 0.1534, 0.1354, 0.1513, 0.1374, 0.2972, 0.118, 0.2909, 0.1284, 0.2221, 0.1354, 0.2243, 0.1062, 0.195, 0.1103, 0.1942, 0.1097, 0.1878, 0.1054, 0.1878, 0.1576, 0.07622, 0.1374, 0.07837, 0.1354, 0.1513, 0.1426, 0.1506, 0.1576, 0.2994, 0.1374, 0.2972, 0.1354, 0.2243, 0.1426, 0.225, 0.1117, 0.1671, 0.1152, 0.1695, 0.1122, 0.1752, 0.1083, 0.1736, 0.1769, 0.07837, 0.1576, 0.07622, 0.1426, 0.1506, 0.1499, 0.1513, 0.1769, 0.2972, 0.1576, 0.2994, 0.1426, 0.225, 0.1499, 0.2243, 0.1083, 0.1736, 0.1122, 0.1752, 0.1152, 0.1695, 0.1117, 0.1671, 0.1857, 0.08471, 0.1769, 0.07837, 0.1499, 0.1513, 0.1569, 0.1534, 0.1857, 0.2909, 0.1769, 0.2972, 0.1499, 0.2243, 0.1569, 0.2221, 0.1284, 0.1534, 0.13, 0.1573, 0.1243, 0.1604, 0.122, 0.1569, 0.1937, 0.09502, 0.1857, 0.08471, 0.1569, 0.1534, 0.1633, 0.1569, 0.1937, 0.2806, 0.1857, 0.2909, 0.1569, 0.2221, 0.1633, 0.2187, 0.122, 0.1569, 0.1243, 0.1604, 0.13, 0.1573, 0.1284, 0.1534, 0.2008, 0.1089, 0.1937, 0.09502, 0.1633, 0.1569, 0.1689, 0.1615, 0.2008, 0.2667, 0.1937, 0.2806, 0.1633, 0.2187, 0.1689, 0.2141, 0.1749, 0.1814, 0.1756, 0.1878, 0.1749, 0.1942, 0.1731, 0.2004, 0.17, 0.2061, 0.1659, 0.2111, 0.1609, 0.2152, 0.1552, 0.2182, 0.1491, 0.2201, 0.1426, 0.2207, 0.1362, 0.2201, 0.13, 0.2182, 0.1243, 0.2152, 0.1193, 0.2111, 0.1152, 0.2061, 0.1122, 0.2004, 0.1103, 0.1942, 0.1097, 0.1878, 0.1103, 0.1814, 0.1122, 0.1752, 0.1152, 0.1695, 0.1193, 0.1645, 0.1243, 0.1604, 0.13, 0.1573, 0.1362, 0.1555, 0.1426, 0.1548, 0.1491, 0.1555, 0.1552, 0.1573, 0.1609, 0.1604, 0.1659, 0.1645, 0.17, 0.1695, 0.1731, 0.1752, 0.2066, 0.1258, 0.2008, 0.1089, 0.1689, 0.1615, 0.1735, 0.1671, 0.2066, 0.2498, 0.2008, 0.2667, 0.1689, 0.2141, 0.1735, 0.2084, 0.1756, 0.1878, 0.1749, 0.1814, 0.1731, 0.1752, 0.17, 0.1695, 0.1659, 0.1645, 0.1609, 0.1604, 0.1552, 0.1573, 0.1491, 0.1555, 0.1426, 0.1548, 0.1362, 0.1555, 0.13, 0.1573, 0.1243, 0.1604, 0.1193, 0.1645, 0.1152, 0.1695, 0.1122, 0.1752, 0.1103, 0.1814, 0.1097, 0.1878, 0.1103, 0.1942, 0.1122, 0.2004, 0.1152, 0.2061, 0.1193, 0.2111, 0.1243, 0.2152, 0.13, 0.2182, 0.1362, 0.2201, 0.1426, 0.2207, 0.1491, 0.2201, 0.1552, 0.2182, 0.1609, 0.2152, 0.1659, 0.2111, 0.17, 0.2061, 0.1731, 0.2004, 0.1749, 0.1942, 0.2145, 0.1878, 0.2136, 0.2096, 0.1791, 0.195, 0.1798, 0.1878, 0.1499, 0.1513, 0.1491, 0.1555, 0.1426, 0.1548, 0.1426, 0.1506, 0.1426, 0.1506, 0.1426, 0.1548, 0.1491, 0.1555, 0.1499, 0.1513, 0.1426, 0.225, 0.1426, 0.2207, 0.1491, 0.2201, 0.1499, 0.2243, 0.2145, 0.1878, 0.2136, 0.166, 0.1791, 0.1805, 0.1798, 0.1878, 0.2136, 0.166, 0.2145, 0.1878, 0.1798, 0.1878, 0.1791, 0.1805, 0.1791, 0.1805, 0.1749, 0.1814, 0.1756, 0.1878, 0.1798, 0.1878, 0.1798, 0.1878, 0.1756, 0.1878, 0.1749, 0.1814, 0.1791, 0.1805, 0.1689, 0.2141, 0.1659, 0.2111, 0.1609, 0.2152, 0.1633, 0.2187, 0.1633, 0.2187, 0.1609, 0.2152, 0.1659, 0.2111, 0.1689, 0.2141, 0.1735, 0.1671, 0.17, 0.1695, 0.1731, 0.1752, 0.177, 0.1736, 0.177, 0.1736, 0.1731, 0.1752, 0.17, 0.1695, 0.1735, 0.1671, 0.1791, 0.195, 0.1749, 0.1942, 0.1731, 0.2004, 0.177, 0.202, 0.177, 0.202, 0.1731, 0.2004, 0.1749, 0.1942, 0.1791, 0.195, 0.1791, 0.195, 0.1749, 0.1942, 0.1756, 0.1878, 0.1798, 0.1878, 0.1569, 0.1534, 0.1552, 0.1573, 0.1609, 0.1604, 0.1633, 0.1569, 0.1633, 0.1569, 0.1609, 0.1604, 0.1552, 0.1573, 0.1569, 0.1534, 0.1354, 0.1513, 0.1362, 0.1555, 0.1426, 0.1548, 0.1426, 0.1506, 0.1426, 0.1506, 0.1426, 0.1548, 0.1362, 0.1555, 0.1354, 0.1513, 0.1163, 0.1615, 0.1193, 0.1645, 0.1243, 0.1604, 0.122, 0.1569, 0.122, 0.1569, 0.1243, 0.1604, 0.1193, 0.1645, 0.1163, 0.1615, 0.1062, 0.1805, 0.1103, 0.1814, 0.1122, 0.1752, 0.1083, 0.1736, 0.1083, 0.1736, 0.1122, 0.1752, 0.1103, 0.1814, 0.1062, 0.1805, 0.1083, 0.202, 0.1122, 0.2004, 0.1103, 0.1942, 0.1062, 0.195, 0.1062, 0.195, 0.1103, 0.1942, 0.1122, 0.2004, 0.1083, 0.202, 0.122, 0.2187, 0.1243, 0.2152, 0.1193, 0.2111, 0.1163, 0.2141, 0.1163, 0.2141, 0.1193, 0.2111, 0.1243, 0.2152, 0.122, 0.2187, 0.1426, 0.225, 0.1426, 0.2207, 0.1362, 0.2201, 0.1354, 0.2243, 0.1354, 0.2243, 0.1362, 0.2201, 0.1426, 0.2207, 0.1426, 0.225, 0.1633, 0.2187, 0.1609, 0.2152, 0.1552, 0.2182, 0.1569, 0.2221, 0.1569, 0.2221, 0.1552, 0.2182, 0.1609, 0.2152, 0.1633, 0.2187, 0.177, 0.1736, 0.1731, 0.1752, 0.1749, 0.1814, 0.1791, 0.1805, 0.1791, 0.1805, 0.1749, 0.1814, 0.1731, 0.1752, 0.177, 0.1736, 0.177, 0.202, 0.1731, 0.2004, 0.17, 0.2061, 0.1735, 0.2084, 0.1735, 0.2084, 0.17, 0.2061, 0.1731, 0.2004, 0.177, 0.202, 0.1633, 0.1569, 0.1609, 0.1604, 0.1659, 0.1645, 0.1689, 0.1615, 0.1689, 0.1615, 0.1659, 0.1645, 0.1609, 0.1604, 0.1633, 0.1569, 0.6945, 0.8742, 0.6945, 0.8742, 0.7992, 0.8843, 0.7992, 0.8843, 0.6945, 0.9023, 0.782, 0.9083, 0.7807, 0.9122, 0.6945, 0.9082, 0.843, 0.9175, 0.782, 0.9244, 0.7807, 0.9204, 0.8133, 0.917, 0.6945, 0.9304, 0.782, 0.9244, 0.7807, 0.9204, 0.6945, 0.9244, 0.843, 0.9152, 0.782, 0.9083, 0.7807, 0.9122, 0.8133, 0.9156, 0.6945, 0.9244, 0.6945, 0.9082, 0.7807, 0.9122, 0.7807, 0.9204, 0.6945, 0.9082, 0.6945, 0.9244, 0.7807, 0.9204, 0.7807, 0.9122, 0.6945, 0.9304, 0.6945, 0.9584, 0.7992, 0.9484, 0.782, 0.9244, 0.6945, 0.9584, 0.6945, 0.9584, 0.7992, 0.9484, 0.7992, 0.9484, 0.6945, 0.9023, 0.6945, 0.8742, 0.7992, 0.8843, 0.782, 0.9083, 0.6945, 0.8742, 0.6945, 0.9023, 0.782, 0.9083, 0.7992, 0.8843, 0.6945, 0.9584, 0.6945, 0.9304, 0.782, 0.9244, 0.7992, 0.9484, 0.3011, 0.08829, 0.228, 0.08829, 0.232, 0.07264, 0.2972, 0.07264, 0.3011, 0.1819, 0.3011, 0.07109, 0.228, 0.07109, 0.228, 0.1819, 0.3011, 0.1819, 0.228, 0.1819, 0.232, 0.2046, 0.2972, 0.2046, 0.3011, 0.08829, 0.3011, 0.1647, 0.228, 0.1647, 0.228, 0.08829, 0.6165, 0.1453, 0.7837, 0.1475, 0.7837, 0.07795, 0.6165, 0.08015, 0.6165, 0.08015, 0.7837, 0.07795, 0.7837, 0.1475, 0.6165, 0.1453, 0.2972, 0.07264, 0.232, 0.07264, 0.2433, 0.06063, 0.2859, 0.06063, 0.232, 0.04841, 0.2972, 0.04841, 0.2859, 0.03099, 0.2433, 0.03099, 0.228, 0.1647, 0.3011, 0.1647, 0.2972, 0.1803, 0.232, 0.1803, 0.228, 0.07109, 0.3011, 0.07109, 0.2972, 0.04841, 0.232, 0.04841, 0.6165, 0.1453, 0.7837, 0.1475, 0.7837, 0.1617, 0.6165, 0.1586, 0.4493, 0.08398, 0.3196, 0.08874, 0.3196, 0.07892, 0.4493, 0.07222, 0.4493, 0.1415, 0.3196, 0.1367, 0.3196, 0.1465, 0.4493, 0.1532, 0.6165, 0.08015, 0.7837, 0.07795, 0.7837, 0.06371, 0.6165, 0.06681, 0.6162, 0.2333, 0.7839, 0.2318, 0.7839, 0.2229, 0.6162, 0.2229, 0.4485, 0.2333, 0.3184, 0.2318, 0.3184, 0.2229, 0.4485, 0.2229, 0.2972, 0.2046, 0.232, 0.2046, 0.2433, 0.222, 0.2859, 0.222, 0.232, 0.1803, 0.2972, 0.1803, 0.2859, 0.1924, 0.2433, 0.1924, 0.4493, 0.07222, 0.3196, 0.07892, 0.3196, 0.07138, 0.4493, 0.06318, 0.6165, 0.1586, 0.7837, 0.1617, 0.7837, 0.1727, 0.6165, 0.1689, 0.6165, 0.06681, 0.7837, 0.06371, 0.7837, 0.05278, 0.6165, 0.05658, 0.4493, 0.1532, 0.3196, 0.1465, 0.3196, 0.1541, 0.4493, 0.1623, 0.6162, 0.2229, 0.7839, 0.2229, 0.7839, 0.2138, 0.6162, 0.2138, 0.4485, 0.2229, 0.3184, 0.2229, 0.3184, 0.2138, 0.4485, 0.2138, 0.6162, 0.2034, 0.7839, 0.205, 0.7839, 0.2138, 0.6162, 0.2138, 0.4485, 0.2034, 0.3184, 0.205, 0.3184, 0.2138, 0.4485, 0.2138, 0.2433, 0.03099, 0.2859, 0.03099, 0.2717, 0.02587, 0.2574, 0.02587, 0.2859, 0.06063, 0.2433, 0.06063, 0.2574, 0.0571, 0.2717, 0.0571, 0.2859, 0.222, 0.2433, 0.222, 0.2574, 0.2271, 0.2717, 0.2271, 0.2433, 0.1924, 0.2859, 0.1924, 0.2717, 0.1959, 0.2574, 0.1959, 0.3883, 0.3033, 0.3883, 0.3278, 0.2439, 0.3199, 0.2439, 0.3113, 0.7973, 0.5443, 0.7973, 0.5443, 0.364, 0.5443, 0.364, 0.5443, 0.5903, 0.3398, 0.5903, 0.2913, 0.6326, 0.3033, 0.6326, 0.3278, 0.8356, 0.4176, 0.7973, 0.4176, 0.7973, 0.3672, 0.8356, 0.3672, 0.537, 0.3058, 0.5726, 0.2913, 0.5726, 0.3398, 0.537, 0.3253, 0.364, 0.4809, 0.364, 0.5443, 0.364, 0.5443, 0.364, 0.4809, 0.7973, 0.4809, 0.7973, 0.5443, 0.364, 0.5443, 0.364, 0.4809, 0.7973, 0.5443, 0.7973, 0.4809, 0.364, 0.4809, 0.364, 0.5443, 0.7973, 0.4809, 0.7973, 0.4809, 0.364, 0.4809, 0.364, 0.4809, 0.8356, 0.3672, 0.7973, 0.3672, 0.7973, 0.1953, 0.8356, 0.1953, 0.3775, 0.384, 0.417, 0.381, 0.4199, 0.372, 0.6218, 0.384, 0.6218, 0.4084, 0.7662, 0.4005, 0.7662, 0.3919, 0.7992, 0.8843, 0.7992, 0.8843, 0.9915, 0.9159, 0.9915, 0.9159, 0.3196, 0.1367, 0.4493, 0.1415, 0.4493, 0.08398, 0.3196, 0.08874, 0.4493, 0.1415, 0.6165, 0.1453, 0.6165, 0.08015, 0.4493, 0.08398, 0.3196, 0.08874, 0.4493, 0.08398, 0.4493, 0.1415, 0.3196, 0.1367, 0.4493, 0.08398, 0.6165, 0.08015, 0.6165, 0.1453, 0.4493, 0.1415, 0.3196, 0.1367, 0.4493, 0.1415, 0.4493, 0.1532, 0.3196, 0.1465, 0.4493, 0.1415, 0.6165, 0.1453, 0.6165, 0.1586, 0.4493, 0.1532, 0.7837, 0.07795, 0.6165, 0.08015, 0.6165, 0.06681, 0.7837, 0.06371, 0.6165, 0.08015, 0.4493, 0.08398, 0.4493, 0.07222, 0.6165, 0.06681, 0.7837, 0.1475, 0.6165, 0.1453, 0.6165, 0.1586, 0.7837, 0.1617, 0.6165, 0.1453, 0.4493, 0.1415, 0.4493, 0.1532, 0.6165, 0.1586, 0.3196, 0.08874, 0.4493, 0.08398, 0.4493, 0.07222, 0.3196, 0.07892, 0.4493, 0.08398, 0.6165, 0.08015, 0.6165, 0.06681, 0.4493, 0.07222, 0.3184, 0.2318, 0.4485, 0.2333, 0.4485, 0.2229, 0.3184, 0.2229, 0.4485, 0.2333, 0.6162, 0.2333, 0.6162, 0.2229, 0.4485, 0.2229, 0.7839, 0.2318, 0.6162, 0.2333, 0.6162, 0.2229, 0.7839, 0.2229, 0.6162, 0.2333, 0.4485, 0.2333, 0.4485, 0.2229, 0.6162, 0.2229, 0.7837, 0.06371, 0.6165, 0.06681, 0.6165, 0.05658, 0.7837, 0.05278, 0.6165, 0.06681, 0.4493, 0.07222, 0.4493, 0.06318, 0.6165, 0.05658, 0.3196, 0.1465, 0.4493, 0.1532, 0.4493, 0.1623, 0.3196, 0.1541, 0.4493, 0.1532, 0.6165, 0.1586, 0.6165, 0.1689, 0.4493, 0.1623, 0.3196, 0.07892, 0.4493, 0.07222, 0.4493, 0.06318, 0.3196, 0.07138, 0.4493, 0.07222, 0.6165, 0.06681, 0.6165, 0.05658, 0.4493, 0.06318, 0.7837, 0.1617, 0.6165, 0.1586, 0.6165, 0.1689, 0.7837, 0.1727, 0.6165, 0.1586, 0.4493, 0.1532, 0.4493, 0.1623, 0.6165, 0.1689, 0.3184, 0.2229, 0.4485, 0.2229, 0.4485, 0.2138, 0.3184, 0.2138, 0.4485, 0.2229, 0.6162, 0.2229, 0.6162, 0.2138, 0.4485, 0.2138, 0.7839, 0.2229, 0.6162, 0.2229, 0.6162, 0.2138, 0.7839, 0.2138, 0.6162, 0.2229, 0.4485, 0.2229, 0.4485, 0.2138, 0.6162, 0.2138, 0.3184, 0.205, 0.4485, 0.2034, 0.4485, 0.2138, 0.3184, 0.2138, 0.4485, 0.2034, 0.6162, 0.2034, 0.6162, 0.2138, 0.4485, 0.2138, 0.7839, 0.205, 0.6162, 0.2034, 0.6162, 0.2138, 0.7839, 0.2138, 0.6162, 0.2034, 0.4485, 0.2034, 0.4485, 0.2138, 0.6162, 0.2138, 0.8356, 0.5866, 0.8356, 0.4386, 0.8848, 0.5099, 0.8848, 0.5153, 0.4375, 0.372, 0.4375, 0.381, 0.4974, 0.381, 0.4974, 0.3798, 0.8803, 0.4563, 0.857, 0.4382, 0.8719, 0.4219, 0.8884, 0.4307, 0.8541, 0.4165, 0.8719, 0.4219, 0.857, 0.4382, 0.9028, 0.4425, 0.9146, 0.4569, 0.8964, 0.4792, 0.8803, 0.4563, 0.04022, 0.9023, 0.6945, 0.9023, 0.6945, 0.9082, 0.04022, 0.9082, 0.04022, 0.9082, 0.6945, 0.9082, 0.6945, 0.9244, 0.04022, 0.9244, 0.8964, 0.4792, 0.9146, 0.4569, 0.9234, 0.4733, 0.8884, 0.4307, 0.9028, 0.4425, 0.8803, 0.4563, 0.417, 0.381, 0.4375, 0.381, 0.4375, 0.372, 0.4199, 0.372, 0.857, 0.4382, 0.8803, 0.4563, 0.8612, 0.4567, 0.8803, 0.4563, 0.8964, 0.4792, 0.8896, 0.4955, 0.8612, 0.4567, 0.5619, 0.381, 0.5766, 0.381, 0.5795, 0.372, 0.5619, 0.372, 0.8356, 0.4386, 0.8612, 0.4567, 0.8896, 0.4955, 0.8848, 0.5099, 0.8848, 0.5153, 0.8848, 0.5099, 0.9025, 0.5126, 0.8356, 0.5866, 0.7973, 0.5866, 0.7973, 0.6076, 0.8356, 0.6076, 0.8803, 0.5689, 0.8884, 0.5887, 0.8719, 0.5975, 0.857, 0.587, 0.8541, 0.6029, 0.857, 0.587, 0.8719, 0.5975, 0.9028, 0.5769, 0.8803, 0.5689, 0.8964, 0.546, 0.9146, 0.5625, 0.8964, 0.546, 0.9234, 0.546, 0.9146, 0.5625, 0.9025, 0.5126, 0.9288, 0.5282, 0.9234, 0.546, 0.8964, 0.546, 0.8884, 0.5887, 0.8803, 0.5689, 0.9028, 0.5769, 0.9288, 0.5282, 0.9025, 0.5126, 0.9306, 0.5097, 0.857, 0.587, 0.8612, 0.5685, 0.8803, 0.5689, 0.8964, 0.546, 0.8896, 0.5297, 0.9025, 0.5126, 0.8803, 0.5689, 0.8612, 0.5685, 0.8896, 0.5297, 0.8964, 0.546, 0.4375, 0.4204, 0.4974, 0.4126, 0.4974, 0.4114, 0.4375, 0.4114, 0.9025, 0.5126, 0.8896, 0.5297, 0.8848, 0.5153, 0.8356, 0.5866, 0.8848, 0.5153, 0.8896, 0.5297, 0.8612, 0.5685, 0.857, 0.587, 0.8356, 0.5866, 0.8612, 0.5685, 0.5766, 0.381, 0.6218, 0.384, 0.5795, 0.372, 0.8848, 0.5153, 0.8848, 0.5153, 0.8848, 0.5099, 0.8848, 0.5099, 0.5619, 0.381, 0.5619, 0.372, 0.502, 0.3798, 0.502, 0.381, 0.9025, 0.5126, 0.8964, 0.4792, 0.9234, 0.4733, 0.9288, 0.4911, 0.9288, 0.4911, 0.9306, 0.5097, 0.9025, 0.5126, 0.8964, 0.4792, 0.9025, 0.5126, 0.8896, 0.4955, 0.9025, 0.5126, 0.8848, 0.5099, 0.8896, 0.4955, 0.8541, 0.6029, 0.8356, 0.6047, 0.8356, 0.5866, 0.857, 0.587, 0.4375, 0.4114, 0.417, 0.4114, 0.4199, 0.4204, 0.4375, 0.4204, 0.8803, 0.4563, 0.8884, 0.4307, 0.8719, 0.4219, 0.857, 0.4382, 0.8541, 0.4165, 0.857, 0.4382, 0.8719, 0.4219, 0.9028, 0.4425, 0.8803, 0.4563, 0.8964, 0.4792, 0.9146, 0.4569, 0.8964, 0.4792, 0.9234, 0.4733, 0.9146, 0.4569, 0.8884, 0.4307, 0.8803, 0.4563, 0.9028, 0.4425, 0.857, 0.4382, 0.8612, 0.4567, 0.8803, 0.4563, 0.8803, 0.4563, 0.8612, 0.4567, 0.8896, 0.4955, 0.8964, 0.4792, 0.8356, 0.4386, 0.8848, 0.5099, 0.8896, 0.4955, 0.8612, 0.4567, 0.8848, 0.5153, 0.9025, 0.5126, 0.8848, 0.5099, 0.8803, 0.5689, 0.857, 0.587, 0.8719, 0.5975, 0.8884, 0.5887, 0.8541, 0.6029, 0.8719, 0.5975, 0.857, 0.587, 0.9028, 0.5769, 0.9146, 0.5625, 0.8964, 0.546, 0.8803, 0.5689, 0.8964, 0.546, 0.9146, 0.5625, 0.9234, 0.546, 0.9025, 0.5126, 0.8964, 0.546, 0.9234, 0.546, 0.9288, 0.5282, 0.8884, 0.5887, 0.9028, 0.5769, 0.8803, 0.5689, 0.9288, 0.5282, 0.9306, 0.5097, 0.9025, 0.5126, 0.857, 0.587, 0.8803, 0.5689, 0.8612, 0.5685, 0.8964, 0.546, 0.9025, 0.5126, 0.8896, 0.5297, 0.8803, 0.5689, 0.8964, 0.546, 0.8896, 0.5297, 0.8612, 0.5685, 0.9025, 0.5126, 0.8848, 0.5153, 0.8896, 0.5297, 0.8356, 0.5866, 0.8612, 0.5685, 0.8896, 0.5297, 0.8848, 0.5153, 0.8848, 0.5153, 0.8848, 0.5099, 0.8848, 0.5099, 0.8848, 0.5153, 0.5766, 0.4114, 0.5619, 0.4114, 0.5619, 0.4204, 0.5795, 0.4204, 0.9025, 0.5126, 0.9288, 0.4911, 0.9234, 0.4733, 0.8964, 0.4792, 0.9288, 0.4911, 0.9025, 0.5126, 0.9306, 0.5097, 0.8964, 0.4792, 0.8896, 0.4955, 0.9025, 0.5126, 0.9025, 0.5126, 0.8896, 0.4955, 0.8848, 0.5099, 0.417, 0.4114, 0.3775, 0.4084, 0.4199, 0.4204, 0.5619, 0.4114, 0.502, 0.4114, 0.502, 0.4126, 0.5619, 0.4204, 0.417, 0.4114, 0.417, 0.381, 0.3775, 0.384, 0.3775, 0.4084, 0.857, 0.4382, 0.8356, 0.4386, 0.8612, 0.4567, 0.6218, 0.4084, 0.5766, 0.4114, 0.5795, 0.4204, 0.857, 0.587, 0.8612, 0.5685, 0.8356, 0.5866, 0.8541, 0.4165, 0.8356, 0.4147, 0.8356, 0.4386, 0.857, 0.4382, 0.5766, 0.381, 0.5766, 0.4114, 0.6218, 0.4084, 0.6218, 0.384, 0.9964, 0.5965, 0.9656, 0.5965, 0.9656, 0.612, 0.9964, 0.612, 0.9964, 0.5822, 0.9656, 0.5822, 0.9656, 0.5965, 0.9964, 0.5965, 0.9964, 0.5665, 0.9656, 0.5665, 0.9656, 0.5822, 0.9964, 0.5822, 0.9964, 0.5533, 0.9656, 0.5533, 0.9656, 0.5665, 0.9964, 0.5665, 0.9964, 0.5367, 0.9656, 0.5367, 0.9656, 0.5533, 0.9964, 0.5533, 0.9964, 0.5206, 0.9656, 0.5206, 0.9656, 0.5367, 0.9964, 0.5367, 0.9964, 0.5048, 0.9656, 0.5048, 0.9656, 0.5206, 0.9964, 0.5206, 0.9964, 0.489, 0.9656, 0.489, 0.9656, 0.5048, 0.9964, 0.5048, 0.9964, 0.4738, 0.9656, 0.4738, 0.9656, 0.489, 0.9964, 0.489, 0.9964, 0.4584, 0.9656, 0.4584, 0.9656, 0.4738, 0.9964, 0.4738, 0.9964, 0.4431, 0.9656, 0.4431, 0.9656, 0.4584, 0.9964, 0.4584, 0.9964, 0.4274, 0.9656, 0.4274, 0.9656, 0.4431, 0.9964, 0.4431, 0.9964, 0.4131, 0.9656, 0.4131, 0.9656, 0.4274, 0.9964, 0.4274, 0.9964, 0.3976, 0.9656, 0.3976, 0.9656, 0.4131, 0.9964, 0.4131, 0.9964, 0.3816, 0.9656, 0.3816, 0.9656, 0.3976, 0.9964, 0.3976, 0.9656, 0.628, 0.9964, 0.628, 0.9964, 0.612, 0.9656, 0.612, 0.8541, 0.6029, 0.857, 0.587, 0.8356, 0.5866, 0.8356, 0.6047, 0.8541, 0.4165, 0.857, 0.4382, 0.8356, 0.4386, 0.8356, 0.4147, 0.857, 0.4382, 0.8612, 0.4567, 0.8356, 0.4386, 0.8356, 0.5866, 0.8848, 0.5153, 0.8848, 0.5099, 0.8356, 0.4386, 0.8356, 0.5866, 0.8356, 0.6076, 0.7973, 0.6076, 0.7973, 0.5866, 0.4838, 0.3253, 0.537, 0.3253, 0.5726, 0.3398, 0.4482, 0.3398, 0.5726, 0.2913, 0.5903, 0.2913, 0.5903, 0.3398, 0.5726, 0.3398, 0.8356, 0.4386, 0.8356, 0.4176, 0.7973, 0.4176, 0.7973, 0.4386, 0.4482, 0.2913, 0.4482, 0.3398, 0.4306, 0.3398, 0.4306, 0.2913, 0.8356, 0.4386, 0.8356, 0.5866, 0.7973, 0.5866, 0.7973, 0.4386, 0.4482, 0.2913, 0.4838, 0.3058, 0.4838, 0.3253, 0.4482, 0.3398, 0.8356, 0.5866, 0.8356, 0.4386, 0.7973, 0.4386, 0.7973, 0.5866, 0.537, 0.3058, 0.4838, 0.3058, 0.4482, 0.2913, 0.5726, 0.2913, 0.8356, 0.4176, 0.8356, 0.4386, 0.7973, 0.4386, 0.7973, 0.4176])
me_cube_001.materials.append(mat_sword)
me_cube_001.use_remesh_preserve_volume = False
me_cube_001.use_remesh_preserve_attributes = False
me_cube_001.use_mirror_vertex_groups = False
me_cube_001.update()

# ---- objects
ob_cube = bpy.data.objects.new('Cube', me_cube_001)

# ---- transforms, parenting, visibility, modifiers, constraints
ob_cube.location = (0.0, 0.0, 0.0)
ob_cube.lineart.crease_threshold = 0.0
_m = ob_cube.modifiers.new('EdgeSplit', 'EDGE_SPLIT')
_m.use_edge_angle = False
_m = ob_cube.modifiers.new('Bevel', 'BEVEL')
_m.segments = 2
_m.spread = 0.0

# ---- collection membership
col_collection_1.objects.link(ob_cube)

# ---- scene / render settings (as saved in the file)
scene.frame_start = 1; scene.frame_end = 250; scene.frame_set(1)
scene.render.engine = 'BLENDER_EEVEE_NEXT'
scene.render.image_settings.color_mode = 'RGB'
scene.render.image_settings.compression = 90
scene.render.resolution_percentage = 50
scene.render.dither_intensity = 0.0
scene.cycles.use_denoising = False
scene.cycles.samples = 10
scene.cycles.sampling_pattern = 'TABULATED_SOBOL'
scene.cycles.light_sampling_threshold = 0.0
scene.cycles.use_adaptive_sampling = False
scene.cycles.use_light_tree = False
scene.cycles.blur_glossy = 0.0
scene.cycles.volume_bounces = 1
scene.cycles.pixel_filter_type = 'GAUSSIAN'
scene.cycles.sample_clamp_indirect = 0.0
scene.view_settings.view_transform = 'Standard'
bpy.context.view_layer.update()

# ---- added for rendering (the .blend has no active camera and no usable light): camera, sun
cam_auto = bpy.data.cameras.new('AutoCamera')
cam_auto.lens = 50.0
cam_auto.sensor_width = 36.0
cam_auto.clip_end = 1000.0
ob_auto_camera = bpy.data.objects.new('AutoCamera', cam_auto)
scene.collection.objects.link(ob_auto_camera)
ob_auto_camera.location = (1.30654, -1.30877, 1.04523)
ob_auto_camera.rotation_euler = (1.09748, -7.21219e-08, 0.694738)
scene.camera = ob_auto_camera
light_auto_sun = bpy.data.lights.new('AutoSun', 'SUN')
light_auto_sun.energy = 3.0
light_auto_sun.angle = 0.0523599
ob_auto_sun = bpy.data.objects.new('AutoSun', light_auto_sun)
scene.collection.objects.link(ob_auto_sun)
ob_auto_sun.rotation_euler = (0.872665, 0.174533, 0.523599)
bpy.context.view_layer.update()
